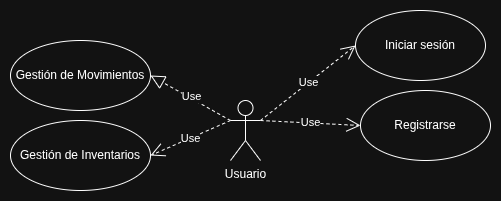

The diagram above was exported from draw.io. Its source (the exported page's mxGraphModel, read from the mxfile embedded in the PNG):
<mxGraphModel dx="874" dy="483" grid="1" gridSize="10" guides="1" tooltips="1" connect="1" arrows="1" fold="1" page="1" pageScale="1" pageWidth="827" pageHeight="1169" math="0" shadow="0">
  <root>
    <mxCell id="0" />
    <mxCell id="1" parent="0" />
    <mxCell id="av0hLskb1VlpWMLyiUEt-1" value="Usuario" style="shape=umlActor;verticalLabelPosition=bottom;verticalAlign=top;html=1;" parent="1" vertex="1">
      <mxGeometry x="450" y="200" width="30" height="60" as="geometry" />
    </mxCell>
    <mxCell id="av0hLskb1VlpWMLyiUEt-6" value="Iniciar sesión" style="ellipse;whiteSpace=wrap;html=1;" parent="1" vertex="1">
      <mxGeometry x="575" y="110" width="130" height="70" as="geometry" />
    </mxCell>
    <mxCell id="av0hLskb1VlpWMLyiUEt-20" value="Use" style="endArrow=open;endSize=12;dashed=1;html=1;rounded=0;exitX=1;exitY=0.3333333333333333;exitDx=0;exitDy=0;exitPerimeter=0;entryX=0;entryY=0.5;entryDx=0;entryDy=0;" parent="1" source="av0hLskb1VlpWMLyiUEt-1" target="av0hLskb1VlpWMLyiUEt-6" edge="1">
      <mxGeometry width="160" relative="1" as="geometry">
        <mxPoint x="330" y="310" as="sourcePoint" />
        <mxPoint x="490" y="310" as="targetPoint" />
      </mxGeometry>
    </mxCell>
    <mxCell id="av0hLskb1VlpWMLyiUEt-24" value="Gestión de Movimientos" style="ellipse;whiteSpace=wrap;html=1;" parent="1" vertex="1">
      <mxGeometry x="230" y="140" width="140" height="70" as="geometry" />
    </mxCell>
    <mxCell id="av0hLskb1VlpWMLyiUEt-26" value="Gestión de Inventarios" style="ellipse;whiteSpace=wrap;html=1;" parent="1" vertex="1">
      <mxGeometry x="230" y="220" width="140" height="70" as="geometry" />
    </mxCell>
    <mxCell id="av0hLskb1VlpWMLyiUEt-30" value="Use" style="endArrow=open;endSize=12;dashed=1;html=1;rounded=0;exitX=0;exitY=0.3333333333333333;exitDx=0;exitDy=0;exitPerimeter=0;entryX=1;entryY=0.5;entryDx=0;entryDy=0;" parent="1" source="av0hLskb1VlpWMLyiUEt-1" target="av0hLskb1VlpWMLyiUEt-26" edge="1">
      <mxGeometry width="160" relative="1" as="geometry">
        <mxPoint x="330" y="310" as="sourcePoint" />
        <mxPoint x="490" y="310" as="targetPoint" />
      </mxGeometry>
    </mxCell>
    <mxCell id="TR75r1wnDNFzBPaLzZ5T-2" value="" style="endArrow=block;dashed=1;endFill=0;endSize=12;html=1;rounded=0;exitX=0;exitY=0.3333333333333333;exitDx=0;exitDy=0;entryX=1;entryY=0.5;entryDx=0;entryDy=0;exitPerimeter=0;" parent="1" source="av0hLskb1VlpWMLyiUEt-1" target="av0hLskb1VlpWMLyiUEt-24" edge="1">
      <mxGeometry width="160" relative="1" as="geometry">
        <mxPoint x="200" y="390" as="sourcePoint" />
        <mxPoint x="370" y="215" as="targetPoint" />
      </mxGeometry>
    </mxCell>
    <mxCell id="SF9i5g9Eelkzi4kL7STn-1" value="Use" style="edgeLabel;html=1;align=center;verticalAlign=middle;resizable=0;points=[];" parent="TR75r1wnDNFzBPaLzZ5T-2" vertex="1" connectable="0">
      <mxGeometry x="0.02" y="-2" relative="1" as="geometry">
        <mxPoint as="offset" />
      </mxGeometry>
    </mxCell>
    <mxCell id="5sCzcT2uU2RvswWiS1Yc-1" value="Registrarse" style="ellipse;whiteSpace=wrap;html=1;" parent="1" vertex="1">
      <mxGeometry x="580" y="190" width="130" height="70" as="geometry" />
    </mxCell>
    <mxCell id="5sCzcT2uU2RvswWiS1Yc-2" value="Use" style="endArrow=open;endSize=12;dashed=1;html=1;rounded=0;exitX=1;exitY=0.3333333333333333;exitDx=0;exitDy=0;exitPerimeter=0;entryX=0;entryY=0.5;entryDx=0;entryDy=0;" parent="1" source="av0hLskb1VlpWMLyiUEt-1" target="5sCzcT2uU2RvswWiS1Yc-1" edge="1">
      <mxGeometry width="160" relative="1" as="geometry">
        <mxPoint x="570" y="305" as="sourcePoint" />
        <mxPoint x="655" y="230" as="targetPoint" />
      </mxGeometry>
    </mxCell>
  </root>
</mxGraphModel>